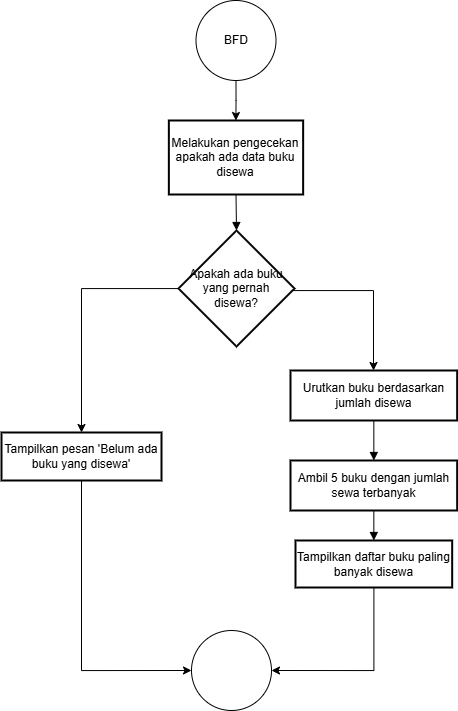

The diagram above was exported from draw.io. Its source (the exported page's mxGraphModel, read from the mxfile embedded in the PNG):
<mxGraphModel dx="1400" dy="759" grid="1" gridSize="10" guides="1" tooltips="1" connect="1" arrows="1" fold="1" page="1" pageScale="1" pageWidth="827" pageHeight="1169" math="0" shadow="0">
  <root>
    <mxCell id="0" />
    <mxCell id="1" parent="0" />
    <mxCell id="60WPF5vsAByKOQw5VJZs-492" value="Melakukan pengecekan apakah ada data buku disewa" style="whiteSpace=wrap;strokeWidth=2;" vertex="1" parent="1">
      <mxGeometry x="247.35" y="150" width="134.3" height="74" as="geometry" />
    </mxCell>
    <mxCell id="60WPF5vsAByKOQw5VJZs-508" style="edgeStyle=orthogonalEdgeStyle;rounded=0;orthogonalLoop=1;jettySize=auto;html=1;" edge="1" parent="1" source="60WPF5vsAByKOQw5VJZs-493" target="60WPF5vsAByKOQw5VJZs-496">
      <mxGeometry relative="1" as="geometry">
        <Array as="points">
          <mxPoint x="452" y="320" />
        </Array>
      </mxGeometry>
    </mxCell>
    <mxCell id="60WPF5vsAByKOQw5VJZs-510" style="edgeStyle=orthogonalEdgeStyle;rounded=0;orthogonalLoop=1;jettySize=auto;html=1;" edge="1" parent="1" source="60WPF5vsAByKOQw5VJZs-493" target="60WPF5vsAByKOQw5VJZs-494">
      <mxGeometry relative="1" as="geometry">
        <Array as="points">
          <mxPoint x="160" y="318" />
        </Array>
      </mxGeometry>
    </mxCell>
    <mxCell id="60WPF5vsAByKOQw5VJZs-493" value="Apakah ada buku yang pernah disewa?" style="rhombus;strokeWidth=2;whiteSpace=wrap;" vertex="1" parent="1">
      <mxGeometry x="257" y="260" width="116" height="116" as="geometry" />
    </mxCell>
    <mxCell id="60WPF5vsAByKOQw5VJZs-513" style="edgeStyle=orthogonalEdgeStyle;rounded=0;orthogonalLoop=1;jettySize=auto;html=1;entryX=0;entryY=0.5;entryDx=0;entryDy=0;" edge="1" parent="1" source="60WPF5vsAByKOQw5VJZs-494" target="60WPF5vsAByKOQw5VJZs-511">
      <mxGeometry relative="1" as="geometry">
        <Array as="points">
          <mxPoint x="160" y="700" />
        </Array>
      </mxGeometry>
    </mxCell>
    <mxCell id="60WPF5vsAByKOQw5VJZs-494" value="Tampilkan pesan 'Belum ada buku yang disewa'" style="whiteSpace=wrap;strokeWidth=2;" vertex="1" parent="1">
      <mxGeometry x="80" y="462" width="160" height="48" as="geometry" />
    </mxCell>
    <mxCell id="60WPF5vsAByKOQw5VJZs-496" value="Urutkan buku berdasarkan jumlah disewa" style="whiteSpace=wrap;strokeWidth=2;" vertex="1" parent="1">
      <mxGeometry x="369" y="400" width="166.67" height="50" as="geometry" />
    </mxCell>
    <mxCell id="60WPF5vsAByKOQw5VJZs-497" value="Ambil 5 buku dengan jumlah sewa terbanyak" style="whiteSpace=wrap;strokeWidth=2;" vertex="1" parent="1">
      <mxGeometry x="369" y="490" width="166.67" height="50" as="geometry" />
    </mxCell>
    <mxCell id="60WPF5vsAByKOQw5VJZs-514" style="edgeStyle=orthogonalEdgeStyle;rounded=0;orthogonalLoop=1;jettySize=auto;html=1;entryX=1;entryY=0.5;entryDx=0;entryDy=0;" edge="1" parent="1" source="60WPF5vsAByKOQw5VJZs-498" target="60WPF5vsAByKOQw5VJZs-511">
      <mxGeometry relative="1" as="geometry">
        <Array as="points">
          <mxPoint x="452" y="700" />
        </Array>
      </mxGeometry>
    </mxCell>
    <mxCell id="60WPF5vsAByKOQw5VJZs-498" value="Tampilkan daftar buku paling banyak disewa" style="whiteSpace=wrap;strokeWidth=2;" vertex="1" parent="1">
      <mxGeometry x="374" y="570" width="156.67" height="47" as="geometry" />
    </mxCell>
    <mxCell id="60WPF5vsAByKOQw5VJZs-499" value="" style="curved=1;startArrow=none;endArrow=block;exitX=0.5;exitY=1;entryX=0.5;entryY=0;rounded=0;" edge="1" parent="1" source="60WPF5vsAByKOQw5VJZs-492" target="60WPF5vsAByKOQw5VJZs-493">
      <mxGeometry relative="1" as="geometry">
        <Array as="points" />
      </mxGeometry>
    </mxCell>
    <mxCell id="60WPF5vsAByKOQw5VJZs-503" value="" style="curved=1;startArrow=none;endArrow=block;exitX=0.5;exitY=1.01;entryX=0.5;entryY=0;rounded=0;" edge="1" parent="1" source="60WPF5vsAByKOQw5VJZs-496" target="60WPF5vsAByKOQw5VJZs-497">
      <mxGeometry relative="1" as="geometry">
        <Array as="points" />
      </mxGeometry>
    </mxCell>
    <mxCell id="60WPF5vsAByKOQw5VJZs-504" value="" style="curved=1;startArrow=none;endArrow=block;exitX=0.5;exitY=1;entryX=0.5;entryY=0;rounded=0;" edge="1" parent="1" source="60WPF5vsAByKOQw5VJZs-497" target="60WPF5vsAByKOQw5VJZs-498">
      <mxGeometry relative="1" as="geometry">
        <Array as="points" />
      </mxGeometry>
    </mxCell>
    <mxCell id="60WPF5vsAByKOQw5VJZs-507" value="" style="edgeStyle=orthogonalEdgeStyle;rounded=0;orthogonalLoop=1;jettySize=auto;html=1;" edge="1" parent="1" source="60WPF5vsAByKOQw5VJZs-506" target="60WPF5vsAByKOQw5VJZs-492">
      <mxGeometry relative="1" as="geometry" />
    </mxCell>
    <mxCell id="60WPF5vsAByKOQw5VJZs-506" value="BFD" style="ellipse;whiteSpace=wrap;html=1;aspect=fixed;" vertex="1" parent="1">
      <mxGeometry x="274.5" y="30" width="80" height="80" as="geometry" />
    </mxCell>
    <mxCell id="60WPF5vsAByKOQw5VJZs-511" value="" style="ellipse;whiteSpace=wrap;html=1;aspect=fixed;" vertex="1" parent="1">
      <mxGeometry x="270" y="660" width="80" height="80" as="geometry" />
    </mxCell>
  </root>
</mxGraphModel>